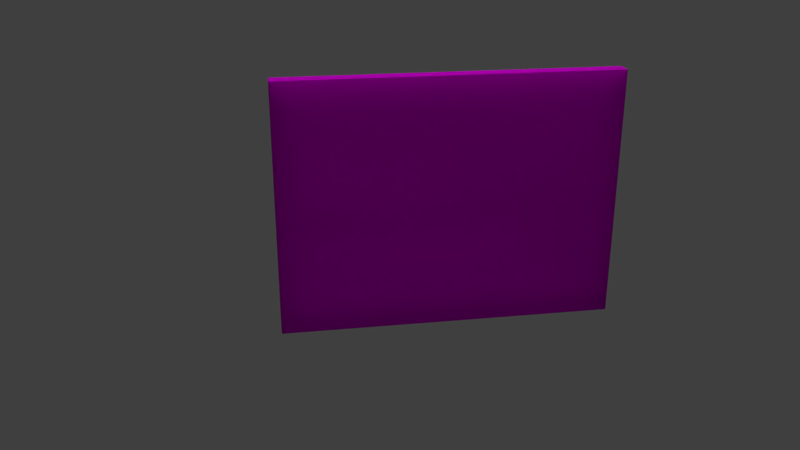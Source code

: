# Source: LodA_WallOuter3x4x.2.blend  (saved by Blender 2.78.0; exported with 4.5.12 LTS)
import bpy
from mathutils import Matrix  # noqa: F401  (used for matrix-valued properties, if any)

bpy.ops.wm.read_factory_settings(use_empty=True)
scene = bpy.context.scene
scene.name = 'Scene'

# ---- collections
col_collection_1 = bpy.data.collections.new('Collection 1'); scene.collection.children.link(col_collection_1)

# ---- images (referenced by path relative to the original .blend; pixels are not part of the script)
import os
ASSET_DIR = os.environ.get("B2B_ASSET_DIR", "")  # directory of the original .blend (textures are referenced by path, not embedded)
HERE = os.path.dirname(os.path.abspath(__file__))  # packed textures are extracted next to this script under _unpacked/

def load_image(name, relpath, width, height, colorspace="sRGB"):
    """Load a texture the original file referenced (path relative to the .blend, or extracted next to this script)."""
    p = next((c for c in (os.path.join(HERE, relpath), os.path.join(ASSET_DIR, relpath)) if relpath and os.path.exists(c)), "")
    if p:
        img = bpy.data.images.load(p, check_existing=True)
        img.name = name
    else:  # same state as the original file: an image datablock whose file is absent (Cycles renders it pink)
        img = bpy.data.images.new(name, width, height)
        img.source = "FILE"
        img.filepath = "//" + (relpath or name)
    img.colorspace_settings.name = colorspace
    return img
img_texturescom_papercloseup0016_seamless_s_jpg = load_image('TexturesCom_PaperCloseup0016_seamless_S.jpg', 'TexturesCom_PaperCloseup0016_seamless_S.jpg', 1024, 1024, 'sRGB')
img_texturescom_plasterbare0151_1_seamless_s_jpg = load_image('TexturesCom_PlasterBare0151_1_seamless_S.jpg', 'TexturesCom_PlasterBare0151_1_seamless_S.jpg', 1024, 1024, 'sRGB')

# ---- materials (node trees are filled in below, after node groups)
mat_officewalltexture = bpy.data.materials.new('OfficeWallTexture')
mat_officewalltexture.alpha_threshold = 0.0
mat_officewalltexture.roughness = 0.5
mat_officegray = bpy.data.materials.new('OfficeGray')
mat_officegray.alpha_threshold = 0.0
mat_officegray.roughness = 0.5
mat_conctrete = bpy.data.materials.new('Conctrete')
mat_conctrete.alpha_threshold = 0.0
mat_conctrete.roughness = 0.5

# ---- material node trees
mat_officewalltexture.use_nodes = True; mat_officewalltexture.node_tree.nodes.clear()
_N = mat_officewalltexture.node_tree.nodes; _L = mat_officewalltexture.node_tree.links
n0 = _N.new('ShaderNodeOutputMaterial'); n0.name = 'Material Output'; n0.location = (300, 300)
n1 = _N.new('ShaderNodeBsdfDiffuse'); n1.name = 'Diffuse BSDF'; n1.location = (10, 300)
n2 = _N.new('ShaderNodeTexImage'); n2.name = 'Image Texture'; n2.location = (-180, 300)
n2.width = 140
n2.image = img_texturescom_papercloseup0016_seamless_s_jpg
_L.new(n1.outputs[0], n0.inputs[0])
_L.new(n2.outputs[0], n1.inputs[0])
n0.is_active_output = True
mat_officegray.use_nodes = True; mat_officegray.node_tree.nodes.clear()
_N = mat_officegray.node_tree.nodes; _L = mat_officegray.node_tree.links
n0 = _N.new('ShaderNodeOutputMaterial'); n0.name = 'Material Output'; n0.location = (300, 300)
n1 = _N.new('ShaderNodeBsdfDiffuse'); n1.name = 'Diffuse BSDF'; n1.location = (10, 300)
n1.inputs[0].default_value = (0.06681, 0.06681, 0.06681, 1.0)
_L.new(n1.outputs[0], n0.inputs[0])
n0.is_active_output = True
mat_conctrete.use_nodes = True; mat_conctrete.node_tree.nodes.clear()
_N = mat_conctrete.node_tree.nodes; _L = mat_conctrete.node_tree.links
n0 = _N.new('ShaderNodeOutputMaterial'); n0.name = 'Material Output'; n0.location = (300, 300)
n1 = _N.new('ShaderNodeBsdfDiffuse'); n1.name = 'Diffuse BSDF'; n1.location = (10, 300)
n2 = _N.new('ShaderNodeTexImage'); n2.name = 'Image Texture'; n2.location = (-180, 300)
n2.width = 140
n2.image = img_texturescom_plasterbare0151_1_seamless_s_jpg
_L.new(n1.outputs[0], n0.inputs[0])
_L.new(n2.outputs[0], n1.inputs[0])
n0.is_active_output = True

# ---- world
world_world_001 = bpy.data.worlds.new('World.001'); scene.world = world_world_001
world_world_001.use_nodes = True; world_world_001.node_tree.nodes.clear()
_N = world_world_001.node_tree.nodes; _L = world_world_001.node_tree.links
n0 = _N.new('ShaderNodeOutputWorld'); n0.name = 'World Output'; n0.location = (300, 300)
n1 = _N.new('ShaderNodeBackground'); n1.name = 'Background'; n1.location = (10, 300)
n1.inputs[0].default_value = (0.05, 0.05, 0.05, 1.0)
_L.new(n1.outputs[0], n0.inputs[0])
n0.is_active_output = True
world_world_001.use_sun_shadow = False
world_world_001.sun_shadow_jitter_overblur = 0.0
world_world_001.cycles.sampling_method = 'MANUAL'

# ---- cameras
cam_camera = bpy.data.cameras.new('Camera')
cam_camera.clip_end = 100.0
cam_camera.lens = 35.0
cam_camera.sensor_width = 32.0
cam_camera.sensor_height = 18.0
cam_camera.ortho_scale = 7.314
cam_camera.dof.focus_distance = 0.0

# ---- lights
light_sun_001 = bpy.data.lights.new('Sun.001', 'SUN')
light_sun_001.transmission_factor = 0.0
light_sun_001.angle = 0.1993
light_sun_001.energy = 1.0
light_sun_001.shadow_buffer_clip_start = 0.5
light_sun_001.shadow_soft_size = 0.1
light_sun_001.shadow_cascade_max_distance = 1000.0
light_hemi = bpy.data.lights.new('Hemi', 'SUN')
light_hemi.transmission_factor = 0.0
light_hemi.angle = 0.1993
light_hemi.energy = 1.0
light_hemi.shadow_buffer_clip_start = 0.5
light_hemi.shadow_soft_size = 0.1
light_hemi.shadow_cascade_max_distance = 1000.0

# ---- meshes
me_lodb_wallouter3x4x_2 = bpy.data.meshes.new('LodB_WallOuter3x4x.2')
me_lodb_wallouter3x4x_2.from_pydata([(-2.0, 0.0, 0.0), (2.0, 0.0, 0.0), (-2.0, 3.0, 0.0), (2.0, 3.0, 0.0), (-2.0, 3.0, -0.2), (-2.0, -1.093e-08, -0.2), (2.0, -1.093e-08, -0.2), (2.0, 3.0, -0.2), (2.0, -0.001, -1.281e-06), (2.0, 0.2, -1.29e-06), (2.0, -0.001, 0.04), (-2.0, -0.001, 2.215e-08), (-2.0, 0.2, 1.337e-08), (-2.0, -0.001, 0.04), (2.0, 0.1874, 0.009336), (2.0, 0.1768, 0.0168), (2.0, 0.1693, 0.02742), (-2.0, 0.1693, 0.02742), (-2.0, 0.1768, 0.0168), (-2.0, 0.1874, 0.009337), (2.0, 0.2, 0.003591), (2.0, 0.1975, 0.006756), (2.0, 0.1991, 0.005457), (-2.0, 0.1975, 0.006757), (-2.0, 0.2, 0.003592), (-2.0, 0.1991, 0.005458), (2.0, 0.1668, 0.03754), (2.0, 0.1636, 0.04), (2.0, 0.1655, 0.03913), (-2.0, 0.1636, 0.04), (-2.0, 0.1668, 0.03754), (-2.0, 0.1655, 0.03914)], [], [(0, 1, 3, 2), (5, 4, 7, 6), (1, 6, 7, 3), (2, 4, 5, 0), (3, 7, 4, 2), (0, 5, 6, 1), (8, 9, 20, 22, 21, 14, 15, 16, 26, 28, 27, 10), (11, 12, 9, 8), (10, 13, 11, 8), (21, 23, 19, 14), (24, 20, 9, 12), (14, 19, 18, 15), (15, 18, 17, 16), (10, 27, 29, 13), (20, 24, 25, 22), (22, 25, 23, 21), (13, 29, 31, 30, 17, 18, 19, 23, 25, 24, 12, 11), (29, 27, 28, 31), (31, 28, 26, 30), (16, 17, 30, 26)])
me_lodb_wallouter3x4x_2.polygons.foreach_set('material_index', [0, 2, 2, 2, 2, 0, 2, 0, 0, 1, 1, 1, 1, 1, 1, 1, 2, 1, 1, 1])
_uv = me_lodb_wallouter3x4x_2.uv_layers.new(name='UVMap')
_uv.uv.foreach_set('vector', [0.0, 3.0, 0.0, 8.941e-08, 3.0, 8.941e-08, 3.0, 3.0, 3.0, 3.0, 4.768e-07, 3.0, 0.0, -1.421e-14, 3.0, -3.576e-07, 0.1562, -1.432e-07, 0.3125, -1.788e-07, 0.3125, 1.5, 0.1563, 1.5, 0.3125, -1.788e-07, 0.4687, -1.788e-07, 0.4688, 1.5, 0.3125, 1.5, 0.0, -1.788e-07, 0.1562, -1.788e-07, 0.1562, 2.0, 2.359e-07, 2.0, 0.0, 0.0, 0.0, 0.0, 0.0, 0.0, 0.0, 0.0, 0.5, 0.1005, 0.5, 0.201, 0.4972, 0.201, 0.4957, 0.2006, 0.4947, 0.1998, 0.4927, 0.1947, 0.4869, 0.1894, 0.4786, 0.1857, 0.4707, 0.1844, 0.4694, 0.1837, 0.4688, 0.1828, 0.4688, 0.1005, 0.0, 0.0, 0.0, 0.0, 0.0, 0.0, 0.0, 0.0, 0.0, 0.0, 0.0, 0.0, 0.0, 0.0, 0.0, 0.0, 0.0, 0.0, 0.0, 0.0, 0.0, 0.0, 0.0, 0.0, 0.0, 0.0, 0.0, 0.0, 0.0, 0.0, 0.0, 0.0, 0.0, 0.0, 0.0, 0.0, 0.0, 0.0, 0.0, 0.0, 0.0, 0.0, 0.0, 0.0, 0.0, 0.0, 0.0, 0.0, 0.0, 0.0, 0.0, 0.0, 0.0, 0.0, 0.0, 0.0, 0.0, 0.0, 0.0, 0.0, 0.0, 0.0, 0.0, 0.0, 0.0, 0.0, 0.0, 0.0, 0.0, 0.0, 0.0, 0.0, 0.4688, 0.1005, 0.4688, 0.0182, 0.4694, 0.01727, 0.4707, 0.01662, 0.4786, 0.01533, 0.4869, 0.0116, 0.4927, 0.006288, 0.4947, 0.00123, 0.4957, 0.0004322, 0.4972, -1.788e-07, 0.5, -1.788e-07, 0.5, 0.1005, 0.0, 0.0, 0.0, 0.0, 0.0, 0.0, 0.0, 0.0, 0.0, 0.0, 0.0, 0.0, 0.0, 0.0, 0.0, 0.0, 0.0, 0.0, 0.0, 0.0, 0.0, 0.0, 0.0, 0.0])
me_lodb_wallouter3x4x_2.materials.append(mat_officewalltexture)
me_lodb_wallouter3x4x_2.materials.append(mat_officegray)
me_lodb_wallouter3x4x_2.materials.append(mat_conctrete)
me_lodb_wallouter3x4x_2.use_remesh_preserve_volume = False
me_lodb_wallouter3x4x_2.use_remesh_preserve_attributes = False
me_lodb_wallouter3x4x_2.use_mirror_vertex_groups = False
me_lodb_wallouter3x4x_2.update()
me_loda_wall3x4x_2 = bpy.data.meshes.new('LodA_Wall3x4x.2')
me_loda_wall3x4x_2.from_pydata([(-2.0, 0.0, 0.0), (2.0, 0.0, 0.0), (-2.0, 3.0, 0.0), (2.0, 3.0, 0.0), (-2.0, 3.0, -0.2), (-2.0, -1.093e-08, -0.2), (2.0, -1.093e-08, -0.2), (2.0, 3.0, -0.2)], [], [(0, 1, 3, 2), (5, 4, 7, 6), (1, 6, 7, 3), (2, 4, 5, 0), (3, 7, 4, 2), (0, 5, 6, 1)])
_uv = me_loda_wall3x4x_2.uv_layers.new(name='UVMap')
_uv.uv.foreach_set('vector', [8.659e-05, 8.659e-05, 0.9999, 8.659e-05, 0.9999, 0.75, 8.671e-05, 0.75, 8.659e-05, 0.75, 8.659e-05, 8.659e-05, 0.9999, 8.659e-05, 0.9999, 0.75, 0.0, 0.0, 0.0, 0.0, 0.0, 0.0, 0.0, 0.0, 0.0, 0.0, 0.0, 0.0, 0.0, 0.0, 0.0, 0.0, 0.0, 0.0, 0.0, 0.0, 0.0, 0.0, 0.0, 0.0, 0.0, 0.0, 0.0, 0.0, 0.0, 0.0, 0.0, 0.0])
me_loda_wall3x4x_2.materials.append(mat_officewalltexture)
me_loda_wall3x4x_2.use_remesh_preserve_volume = False
me_loda_wall3x4x_2.use_remesh_preserve_attributes = False
me_loda_wall3x4x_2.use_mirror_vertex_groups = False
me_loda_wall3x4x_2.update()

# ---- objects
ob_sun = bpy.data.objects.new('Sun', light_sun_001)
ob_hemi = bpy.data.objects.new('Hemi', light_hemi)
ob_lodb_wallouter3x4x_2 = bpy.data.objects.new('LodB_WallOuter3x4x.2', me_lodb_wallouter3x4x_2)
ob_loda_wall3x4x_2 = bpy.data.objects.new('LodA_Wall3x4x.2', me_loda_wall3x4x_2)
ob_camera = bpy.data.objects.new('Camera', cam_camera)

# ---- transforms, parenting, visibility, modifiers, constraints
ob_sun.location = (0.02, -3.308, 2.566)
ob_sun.lineart.crease_threshold = 0.0
ob_hemi.location = (0.02, -1.634, 6.029)
ob_hemi.rotation_euler = (0.4941, -0.0, 0.0)
ob_hemi.lineart.crease_threshold = 0.0
ob_lodb_wallouter3x4x_2.location = (0.0, 0.0, 0.0)
ob_lodb_wallouter3x4x_2.rotation_euler = (1.571, -0.0, 0.0)
ob_lodb_wallouter3x4x_2.lineart.crease_threshold = 0.0
ob_loda_wall3x4x_2.location = (0.0, 0.0, 0.0)
ob_loda_wall3x4x_2.rotation_euler = (1.571, -0.0, 0.0)
ob_loda_wall3x4x_2.hide_viewport = True
ob_loda_wall3x4x_2.lineart.crease_threshold = 0.0
ob_camera.location = (2.097, 9.437, 4.949)
ob_camera.rotation_euler = (1.198, 3.322e-05, 2.98)
ob_camera.scale = (1.0, 1.0, 1.0)
ob_camera.lock_rotations_4d = False
ob_camera.empty_display_type = 'ARROWS'
ob_camera.color = (0.0, 0.0, 0.0, 0.0)
ob_camera.display_type = 'WIRE'
ob_camera.lineart.crease_threshold = 0.0

# ---- collection membership
col_collection_1.objects.link(ob_sun)
col_collection_1.objects.link(ob_hemi)
col_collection_1.objects.link(ob_lodb_wallouter3x4x_2)
col_collection_1.objects.link(ob_loda_wall3x4x_2)
col_collection_1.objects.link(ob_camera)

# ---- scene / render settings (as saved in the file)
scene.camera = ob_camera
scene.frame_start = 1; scene.frame_end = 250; scene.frame_set(1)
scene.render.engine = 'CYCLES'
scene.render.resolution_percentage = 50
scene.render.dither_intensity = 0.0
scene.cycles.use_denoising = False
scene.cycles.samples = 4
scene.cycles.sampling_pattern = 'TABULATED_SOBOL'
scene.cycles.light_sampling_threshold = 0.0
scene.cycles.use_adaptive_sampling = False
scene.cycles.use_light_tree = False
scene.cycles.blur_glossy = 0.0
scene.cycles.sample_clamp_indirect = 3.0
scene.view_settings.view_transform = 'Standard'
bpy.context.view_layer.update()
